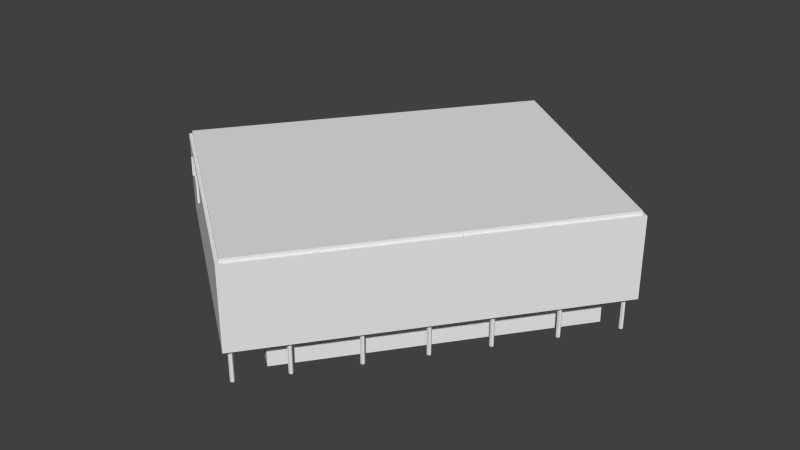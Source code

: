 # Source: Library.blend  (saved by Blender 2.74.0; exported with 4.5.12 LTS)
import bpy
from mathutils import Matrix  # noqa: F401  (used for matrix-valued properties, if any)

bpy.ops.wm.read_factory_settings(use_empty=True)
scene = bpy.context.scene
scene.name = 'Scene'

# ---- collections
col_collection_1 = bpy.data.collections.new('Collection 1'); scene.collection.children.link(col_collection_1)

# ---- materials (node trees are filled in below, after node groups)
mat_kirjasto_mat = bpy.data.materials.new('kirjasto_mat')
mat_kirjasto_mat.alpha_threshold = 0.0
mat_kirjasto_mat.use_transparent_shadow = False
mat_kirjasto_mat.roughness = 0.5
mat_kirjasto_mat.line_color = (0.0, 0.0, 0.0, 1.0)

# ---- material node trees

# ---- world
world_world = bpy.data.worlds.new('World'); scene.world = world_world
world_world.color = (0.05088, 0.05088, 0.05088)
world_world.use_sun_shadow = False
world_world.sun_shadow_jitter_overblur = 0.0
world_world.cycles.sampling_method = 'MANUAL'
world_world.cycles.sample_map_resolution = 256

# ---- meshes
me_kirjasto = bpy.data.meshes.new('kirjasto')
me_kirjasto.from_pydata([(3.754, 24.87, -0.1835), (28.66, 6.416, -0.1835), (-19.47, -6.461, -0.1835), (5.439, -24.92, -0.1835), (-9.022, -14.2, -0.1835), (-1.792, -19.56, -0.1835), (-10.81, -16.61, -0.1835), (-3.578, -21.97, -0.1835), (3.754, 24.87, 3.817), (28.66, 6.416, 3.817), (-19.47, -6.461, 3.817), (5.439, -24.92, 3.817), (-9.022, -14.2, 3.817), (-1.792, -19.56, 3.817), (-10.81, -16.61, 3.817), (-3.578, -21.97, 3.817), (3.749, 28.95, 3.817), (32.56, 7.598, 3.817), (-24.32, -8.918, 3.817), (4.499, -30.27, 3.817), (3.749, 28.95, 14.4), (32.56, 7.598, 14.4), (-24.32, -8.918, 14.4), (4.499, -30.27, 14.4), (3.844, 28.36, 14.4), (31.97, 7.516, 14.4), (-23.72, -8.836, 14.4), (4.404, -29.68, 14.4), (3.844, 28.36, 14.9), (31.97, 7.516, 14.9), (-23.72, -8.836, 14.9), (4.404, -29.68, 14.9), (4.098, -29.23, -0.444), (4.098, -29.23, 4.24), (3.991, -28.98, -0.444), (3.991, -28.98, 4.24), (4.152, -28.76, -0.444), (4.152, -28.76, 4.24), (4.42, -28.79, -0.444), (4.42, -28.79, 4.24), (4.528, -29.04, -0.444), (4.528, -29.04, 4.24), (4.367, -29.26, -0.444), (4.367, -29.26, 4.24), (17.14, -11.63, -0.444), (17.14, -11.63, 4.24), (17.03, -11.38, -0.444), (17.03, -11.38, 4.24), (17.19, -11.16, -0.444), (17.19, -11.16, 4.24), (17.46, -11.19, -0.444), (17.46, -11.19, 4.24), (17.57, -11.44, -0.444), (17.57, -11.44, 4.24), (17.41, -11.66, -0.444), (17.41, -11.66, 4.24), (30.87, 6.893, -0.444), (30.87, 6.893, 4.24), (30.76, 7.141, -0.444), (30.76, 7.141, 4.24), (30.92, 7.359, -0.444), (30.92, 7.359, 4.24), (31.19, 7.328, -0.444), (31.19, 7.328, 4.24), (31.29, 7.08, -0.444), (31.29, 7.08, 4.24), (31.13, 6.863, -0.444), (31.13, 6.863, 4.24), (26.25, 0.6704, -0.444), (26.25, 0.6704, 4.24), (26.15, 0.9185, -0.444), (26.15, 0.9185, 4.24), (26.31, 1.136, -0.444), (26.31, 1.136, 4.24), (26.58, 1.105, -0.444), (26.58, 1.105, 4.24), (26.68, 0.8569, -0.444), (26.68, 0.8569, 4.24), (26.52, 0.6396, -0.444), (26.52, 0.6396, 4.24), (21.5, -5.747, -0.444), (21.5, -5.747, 4.24), (21.39, -5.499, -0.444), (21.39, -5.499, 4.24), (21.55, -5.282, -0.444), (21.55, -5.282, 4.24), (21.82, -5.312, -0.444), (21.82, -5.312, 4.24), (21.93, -5.561, -0.444), (21.93, -5.561, 4.24), (21.77, -5.778, -0.444), (21.77, -5.778, 4.24), (12.64, -17.7, -0.444), (12.64, -17.7, 4.24), (12.53, -17.45, -0.444), (12.53, -17.45, 4.24), (12.7, -17.23, -0.444), (12.7, -17.23, 4.24), (12.96, -17.26, -0.444), (12.96, -17.26, 4.24), (13.07, -17.51, -0.444), (13.07, -17.51, 4.24), (12.91, -17.73, -0.444), (12.91, -17.73, 4.24), (7.886, -24.11, -0.444), (7.886, -24.11, 4.24), (7.779, -23.87, -0.444), (7.779, -23.87, 4.24), (7.94, -23.65, -0.444), (7.94, -23.65, 4.24), (8.208, -23.68, -0.444), (8.208, -23.68, 4.24), (8.316, -23.93, -0.444), (8.316, -23.93, 4.24), (8.155, -24.14, -0.444), (8.155, -24.14, 4.24), (-22.93, -9.195, -0.444), (-22.93, -9.195, 4.24), (-23.04, -8.946, -0.444), (-23.04, -8.946, 4.24), (-22.88, -8.729, -0.444), (-22.88, -8.729, 4.24), (-22.61, -8.76, -0.444), (-22.61, -8.76, 4.24), (-22.5, -9.008, -0.444), (-22.5, -9.008, 4.24), (-22.66, -9.225, -0.444), (-22.66, -9.225, 4.24), (-9.89, 8.404, -0.444), (-9.89, 8.404, 4.24), (-9.997, 8.652, -0.444), (-9.997, 8.652, 4.24), (-9.836, 8.87, -0.444), (-9.836, 8.87, 4.24), (-9.568, 8.839, -0.444), (-9.568, 8.839, 4.24), (-9.46, 8.591, -0.444), (-9.46, 8.591, 4.24), (-9.621, 8.374, -0.444), (-9.621, 8.374, 4.24), (3.835, 26.92, -0.444), (3.835, 26.92, 4.24), (3.728, 27.17, -0.444), (3.728, 27.17, 4.24), (3.889, 27.39, -0.444), (3.889, 27.39, 4.24), (4.157, 27.36, -0.444), (4.157, 27.36, 4.24), (4.265, 27.11, -0.444), (4.265, 27.11, 4.24), (4.104, 26.89, -0.444), (4.104, 26.89, 4.24), (-0.7764, 20.7, -0.444), (-0.7764, 20.7, 4.24), (-0.884, 20.95, -0.444), (-0.884, 20.95, 4.24), (-0.723, 21.17, -0.444), (-0.723, 21.17, 4.24), (-0.4543, 21.14, -0.444), (-0.4543, 21.14, 4.24), (-0.3467, 20.89, -0.444), (-0.3467, 20.89, 4.24), (-0.5077, 20.67, -0.444), (-0.5077, 20.67, 4.24), (-5.532, 14.28, -0.444), (-5.532, 14.28, 4.24), (-5.64, 14.53, -0.444), (-5.64, 14.53, 4.24), (-5.479, 14.75, -0.444), (-5.479, 14.75, 4.24), (-5.21, 14.72, -0.444), (-5.21, 14.72, 4.24), (-5.102, 14.47, -0.444), (-5.102, 14.47, 4.24), (-5.263, 14.25, -0.444), (-5.263, 14.25, 4.24), (-14.39, 2.334, -0.444), (-14.39, 2.334, 4.24), (-14.5, 2.583, -0.444), (-14.5, 2.583, 4.24), (-14.33, 2.8, -0.444), (-14.33, 2.8, 4.24), (-14.07, 2.769, -0.444), (-14.07, 2.769, 4.24), (-13.96, 2.521, -0.444), (-13.96, 2.521, 4.24), (-14.12, 2.304, -0.444), (-14.12, 2.304, 4.24), (-19.14, -4.083, -0.444), (-19.14, -4.083, 4.24), (-19.25, -3.835, -0.444), (-19.25, -3.835, 4.24), (-19.09, -3.618, -0.444), (-19.09, -3.618, 4.24), (-18.82, -3.648, -0.444), (-18.82, -3.648, 4.24), (-18.71, -3.896, -0.444), (-18.71, -3.896, 4.24), (-18.87, -4.114, -0.444), (-18.87, -4.114, 4.24), (17.28, 16.96, -0.444), (17.28, 16.96, 4.24), (17.17, 17.21, -0.444), (17.17, 17.21, 4.24), (17.34, 17.42, -0.444), (17.34, 17.42, 4.24), (17.6, 17.39, -0.444), (17.6, 17.39, 4.24), (17.71, 17.15, -0.444), (17.71, 17.15, 4.24), (17.55, 16.93, -0.444), (17.55, 16.93, 4.24), (10.26, 22.16, -0.444), (10.26, 22.16, 4.24), (10.16, 22.41, -0.444), (10.16, 22.41, 4.24), (10.32, 22.63, -0.444), (10.32, 22.63, 4.24), (10.59, 22.59, -0.444), (10.59, 22.59, 4.24), (10.69, 22.35, -0.444), (10.69, 22.35, 4.24), (10.53, 22.13, -0.444), (10.53, 22.13, 4.24), (23.9, 12.05, -0.444), (23.9, 12.05, 4.24), (23.8, 12.3, -0.444), (23.8, 12.3, 4.24), (23.96, 12.52, -0.444), (23.96, 12.52, 4.24), (24.23, 12.49, -0.444), (24.23, 12.49, 4.24), (24.33, 12.24, -0.444), (24.33, 12.24, 4.24), (24.17, 12.02, -0.444), (24.17, 12.02, 4.24), (-9.251, -18.84, -0.444), (-9.251, -18.84, 4.24), (-9.358, -18.6, -0.444), (-9.358, -18.6, 4.24), (-9.197, -18.38, -0.444), (-9.197, -18.38, 4.24), (-8.929, -18.41, -0.444), (-8.929, -18.41, 4.24), (-8.821, -18.66, -0.444), (-8.821, -18.66, 4.24), (-8.982, -18.87, -0.444), (-8.982, -18.87, 4.24), (-16.27, -13.64, -0.444), (-16.27, -13.64, 4.24), (-16.38, -13.39, -0.444), (-16.38, -13.39, 4.24), (-16.21, -13.18, -0.444), (-16.21, -13.18, 4.24), (-15.95, -13.21, -0.444), (-15.95, -13.21, 4.24), (-15.84, -13.46, -0.444), (-15.84, -13.46, 4.24), (-16.0, -13.67, -0.444), (-16.0, -13.67, 4.24), (-2.629, -23.75, -0.444), (-2.629, -23.75, 4.24), (-2.737, -23.5, -0.444), (-2.737, -23.5, 4.24), (-2.576, -23.29, -0.444), (-2.576, -23.29, 4.24), (-2.307, -23.32, -0.444), (-2.307, -23.32, 4.24), (-2.2, -23.56, -0.444), (-2.2, -23.56, 4.24), (-2.361, -23.78, -0.444), (-2.361, -23.78, 4.24), (-19.89, -12.2, 10.97), (-13.15, -17.2, 10.97), (-19.89, -12.2, 13.45), (-13.15, -17.2, 13.45), (-20.03, -12.39, 10.97), (-13.29, -17.38, 10.97), (-20.03, -12.39, 13.45), (-13.29, -17.38, 13.45), (-19.88, -12.49, 10.98), (-13.43, -17.28, 10.98), (-19.88, -12.49, 13.25), (-13.43, -17.28, 13.25), (-19.74, -12.31, 10.97), (-13.29, -17.08, 10.97), (-19.71, -12.27, 13.25), (-13.26, -17.05, 13.25)], [], [(11, 3, 1, 9), (15, 7, 5, 13), (13, 5, 3, 11), (12, 10, 2, 4), (12, 4, 6, 14), (8, 9, 1, 0), (8, 0, 2, 10), (15, 14, 6, 7), (8, 10, 18, 16), (16, 17, 9, 8), (11, 9, 17, 19), (15, 13, 11, 19), (12, 14, 18, 10), (15, 19, 18, 14), (19, 17, 21, 23), (275, 273, 19, 23), (16, 18, 22, 20), (20, 21, 17, 16), (20, 22, 26, 24), (27, 26, 22, 23), (24, 25, 21, 20), (23, 21, 25, 27), (24, 26, 30, 28), (31, 30, 26, 27), (28, 29, 25, 24), (27, 25, 29, 31), (28, 30, 31, 29), (32, 33, 35, 34), (34, 35, 37, 36), (36, 37, 39, 38), (38, 39, 41, 40), (42, 43, 33, 32), (40, 41, 43, 42), (44, 45, 47, 46), (46, 47, 49, 48), (48, 49, 51, 50), (50, 51, 53, 52), (54, 55, 45, 44), (52, 53, 55, 54), (56, 57, 59, 58), (58, 59, 61, 60), (60, 61, 63, 62), (62, 63, 65, 64), (66, 67, 57, 56), (64, 65, 67, 66), (68, 69, 71, 70), (70, 71, 73, 72), (72, 73, 75, 74), (74, 75, 77, 76), (78, 79, 69, 68), (76, 77, 79, 78), (80, 81, 83, 82), (82, 83, 85, 84), (84, 85, 87, 86), (86, 87, 89, 88), (90, 91, 81, 80), (88, 89, 91, 90), (92, 93, 95, 94), (94, 95, 97, 96), (96, 97, 99, 98), (98, 99, 101, 100), (102, 103, 93, 92), (100, 101, 103, 102), (104, 105, 107, 106), (106, 107, 109, 108), (108, 109, 111, 110), (110, 111, 113, 112), (114, 115, 105, 104), (112, 113, 115, 114), (116, 117, 119, 118), (118, 119, 121, 120), (120, 121, 123, 122), (122, 123, 125, 124), (126, 127, 117, 116), (124, 125, 127, 126), (128, 129, 131, 130), (130, 131, 133, 132), (132, 133, 135, 134), (134, 135, 137, 136), (138, 139, 129, 128), (136, 137, 139, 138), (140, 141, 143, 142), (142, 143, 145, 144), (144, 145, 147, 146), (146, 147, 149, 148), (150, 151, 141, 140), (148, 149, 151, 150), (152, 153, 155, 154), (154, 155, 157, 156), (156, 157, 159, 158), (158, 159, 161, 160), (162, 163, 153, 152), (160, 161, 163, 162), (164, 165, 167, 166), (166, 167, 169, 168), (168, 169, 171, 170), (170, 171, 173, 172), (174, 175, 165, 164), (172, 173, 175, 174), (176, 177, 179, 178), (178, 179, 181, 180), (180, 181, 183, 182), (182, 183, 185, 184), (186, 187, 177, 176), (184, 185, 187, 186), (188, 189, 191, 190), (190, 191, 193, 192), (192, 193, 195, 194), (194, 195, 197, 196), (198, 199, 189, 188), (196, 197, 199, 198), (200, 201, 203, 202), (202, 203, 205, 204), (204, 205, 207, 206), (206, 207, 209, 208), (210, 211, 201, 200), (208, 209, 211, 210), (212, 213, 215, 214), (214, 215, 217, 216), (216, 217, 219, 218), (218, 219, 221, 220), (222, 223, 213, 212), (220, 221, 223, 222), (224, 225, 227, 226), (226, 227, 229, 228), (228, 229, 231, 230), (230, 231, 233, 232), (234, 235, 225, 224), (232, 233, 235, 234), (236, 237, 239, 238), (238, 239, 241, 240), (240, 241, 243, 242), (242, 243, 245, 244), (246, 247, 237, 236), (244, 245, 247, 246), (248, 249, 251, 250), (250, 251, 253, 252), (252, 253, 255, 254), (254, 255, 257, 256), (258, 259, 249, 248), (256, 257, 259, 258), (260, 261, 263, 262), (262, 263, 265, 264), (264, 265, 267, 266), (266, 267, 269, 268), (270, 271, 261, 260), (268, 269, 271, 270), (22, 18, 272, 274), (23, 22, 274, 275), (274, 272, 276, 278), (283, 281, 277, 279), (275, 274, 278, 279), (278, 276, 280, 282), (279, 278, 282, 283), (282, 280, 284, 286), (283, 282, 286, 287), (287, 285, 281, 283), (285, 287, 286, 284), (279, 277, 273, 275), (281, 285, 273, 277), (272, 284, 280, 276), (273, 285, 284, 272, 18, 19)])
_uv = me_kirjasto.uv_layers.new(name='UVMap')
_uv.uv.foreach_set('vector', [0.02732, 0.1352, 0.02732, 0.01741, 0.6317, 0.01741, 0.6317, 0.1352, 0.3282, 0.7678, 0.3282, 0.6562, 0.3644, 0.6562, 0.3644, 0.7678, 0.3644, 0.7678, 0.3644, 0.6563, 0.5554, 0.6562, 0.5554, 0.7678, 0.1574, 0.7678, 0.01963, 0.7678, 0.01963, 0.6563, 0.1574, 0.6563, 0.1574, 0.7678, 0.1574, 0.6563, 0.1937, 0.6563, 0.1937, 0.7678, 0.8116, 0.1938, 0.8119, 0.6852, 0.7259, 0.6852, 0.7256, 0.1939, 0.02242, 0.4704, 0.02244, 0.3814, 0.4713, 0.3817, 0.4713, 0.4706, 0.3282, 0.7678, 0.1937, 0.7678, 0.1937, 0.6563, 0.3282, 0.6562, 0.6995, 0.06587, 0.9347, 0.06587, 0.964, 0.1134, 0.6798, 0.1134, 0.6662, 0.08071, 0.9888, 0.08071, 0.9669, 0.1171, 0.6881, 0.1171, 0.9518, 0.1128, 0.6875, 0.1128, 0.6653, 0.0602, 0.9847, 0.0602, 0.8874, 0.09394, 0.8874, 0.05658, 0.9781, 0.05658, 0.9769, 0.1171, 0.7967, 0.05658, 0.7967, 0.09394, 0.6669, 0.1171, 0.6656, 0.05658, 0.8874, 0.09394, 0.9769, 0.1171, 0.6669, 0.1171, 0.7967, 0.09394, 0.6568, 0.3604, 0.02442, 0.3604, 0.02442, 0.1641, 0.6568, 0.1641, 0.3465, 0.9587, 0.3465, 0.9117, 0.764, 0.7757, 0.764, 0.9768, 0.01736, 0.4906, 0.4764, 0.4906, 0.4764, 0.618, 0.01736, 0.618, 0.9796, 0.1932, 0.9811, 0.6952, 0.8329, 0.6956, 0.8314, 0.1936, 0.936, 0.04316, 0.7117, 0.0438, 0.7137, 0.0383, 0.934, 0.03768, 0.9856, 0.7212, 0.9855, 0.9719, 0.9766, 0.9748, 0.9746, 0.7191, 0.9786, 0.03217, 0.7125, 0.03292, 0.7092, 0.02214, 0.9818, 0.02137, 0.9793, 0.9797, 0.9786, 0.7145, 0.9863, 0.7159, 0.9856, 0.9773, 0.01769, 0.6346, 0.4636, 0.6346, 0.4636, 0.6411, 0.01769, 0.6411, 0.5536, 0.1538, 0.04644, 0.1538, 0.04644, 0.1449, 0.5536, 0.1449, 0.7173, 0.197, 0.717, 0.6672, 0.7077, 0.6672, 0.708, 0.197, 0.5618, 0.1551, 0.03193, 0.1551, 0.03193, 0.1494, 0.5618, 0.1494, 0.6811, 0.3861, 0.681, 0.6322, 0.5001, 0.6322, 0.5002, 0.3861, 0.02113, 0.8136, 0.02113, 0.9875, 0.01153, 0.9875, 0.01153, 0.8136, 0.06617, 0.8136, 0.06617, 0.9875, 0.05804, 0.9875, 0.05804, 0.8136, 0.05804, 0.8136, 0.05804, 0.9875, 0.04845, 0.9875, 0.04845, 0.8136, 0.04845, 0.8136, 0.04845, 0.9875, 0.03885, 0.9875, 0.03885, 0.8136, 0.03073, 0.8136, 0.03073, 0.9875, 0.02113, 0.9875, 0.02113, 0.8136, 0.03885, 0.8136, 0.03885, 0.9875, 0.03073, 0.9875, 0.03073, 0.8136, 0.02113, 0.8136, 0.02113, 0.9875, 0.01153, 0.9875, 0.01153, 0.8136, 0.06617, 0.8136, 0.06617, 0.9875, 0.05804, 0.9875, 0.05804, 0.8136, 0.05804, 0.8136, 0.05804, 0.9875, 0.04845, 0.9875, 0.04845, 0.8136, 0.04845, 0.8136, 0.04845, 0.9875, 0.03885, 0.9875, 0.03885, 0.8136, 0.03073, 0.8136, 0.03073, 0.9875, 0.02113, 0.9875, 0.02113, 0.8136, 0.03885, 0.8136, 0.03885, 0.9875, 0.03073, 0.9875, 0.03073, 0.8136, 0.02113, 0.8136, 0.02113, 0.9875, 0.01153, 0.9875, 0.01153, 0.8136, 0.06617, 0.8136, 0.06617, 0.9875, 0.05804, 0.9875, 0.05804, 0.8136, 0.05804, 0.8136, 0.05804, 0.9875, 0.04845, 0.9875, 0.04845, 0.8136, 0.04845, 0.8136, 0.04845, 0.9875, 0.03885, 0.9875, 0.03885, 0.8136, 0.03073, 0.8136, 0.03073, 0.9875, 0.02113, 0.9875, 0.02113, 0.8136, 0.03885, 0.8136, 0.03885, 0.9875, 0.03073, 0.9875, 0.03073, 0.8136, 0.02113, 0.8136, 0.02113, 0.9875, 0.01153, 0.9875, 0.01153, 0.8136, 0.06617, 0.8136, 0.06617, 0.9875, 0.05804, 0.9875, 0.05804, 0.8136, 0.05804, 0.8136, 0.05804, 0.9875, 0.04845, 0.9875, 0.04845, 0.8136, 0.04845, 0.8136, 0.04845, 0.9875, 0.03885, 0.9875, 0.03885, 0.8136, 0.03073, 0.8136, 0.03073, 0.9875, 0.02113, 0.9875, 0.02113, 0.8136, 0.03885, 0.8136, 0.03885, 0.9875, 0.03073, 0.9875, 0.03073, 0.8136, 0.02113, 0.8136, 0.02113, 0.9875, 0.01153, 0.9875, 0.01153, 0.8136, 0.06617, 0.8136, 0.06617, 0.9875, 0.05804, 0.9875, 0.05804, 0.8136, 0.05804, 0.8136, 0.05804, 0.9875, 0.04845, 0.9875, 0.04845, 0.8136, 0.04845, 0.8136, 0.04845, 0.9875, 0.03885, 0.9875, 0.03885, 0.8136, 0.03073, 0.8136, 0.03073, 0.9875, 0.02113, 0.9875, 0.02113, 0.8136, 0.03885, 0.8136, 0.03885, 0.9875, 0.03073, 0.9875, 0.03073, 0.8136, 0.02113, 0.8136, 0.02113, 0.9875, 0.01153, 0.9875, 0.01153, 0.8136, 0.06617, 0.8136, 0.06617, 0.9875, 0.05804, 0.9875, 0.05804, 0.8136, 0.05804, 0.8136, 0.05804, 0.9875, 0.04845, 0.9875, 0.04845, 0.8136, 0.04845, 0.8136, 0.04845, 0.9875, 0.03885, 0.9875, 0.03885, 0.8136, 0.03073, 0.8136, 0.03073, 0.9875, 0.02113, 0.9875, 0.02113, 0.8136, 0.03885, 0.8136, 0.03885, 0.9875, 0.03073, 0.9875, 0.03073, 0.8136, 0.02113, 0.8136, 0.02113, 0.9875, 0.01153, 0.9875, 0.01153, 0.8136, 0.06617, 0.8136, 0.06617, 0.9875, 0.05804, 0.9875, 0.05804, 0.8136, 0.05804, 0.8136, 0.05804, 0.9875, 0.04845, 0.9875, 0.04845, 0.8136, 0.04845, 0.8136, 0.04845, 0.9875, 0.03885, 0.9875, 0.03885, 0.8136, 0.03073, 0.8136, 0.03073, 0.9875, 0.02113, 0.9875, 0.02113, 0.8136, 0.03885, 0.8136, 0.03885, 0.9875, 0.03073, 0.9875, 0.03073, 0.8136, 0.02113, 0.8136, 0.02113, 0.9875, 0.01153, 0.9875, 0.01153, 0.8136, 0.06617, 0.8136, 0.06617, 0.9875, 0.05804, 0.9875, 0.05804, 0.8136, 0.05804, 0.8136, 0.05804, 0.9875, 0.04845, 0.9875, 0.04845, 0.8136, 0.04845, 0.8136, 0.04845, 0.9875, 0.03885, 0.9875, 0.03885, 0.8136, 0.03073, 0.8136, 0.03073, 0.9875, 0.02113, 0.9875, 0.02113, 0.8136, 0.03885, 0.8136, 0.03885, 0.9875, 0.03073, 0.9875, 0.03073, 0.8136, 0.02113, 0.8136, 0.02113, 0.9875, 0.01153, 0.9875, 0.01153, 0.8136, 0.06617, 0.8136, 0.06617, 0.9875, 0.05804, 0.9875, 0.05804, 0.8136, 0.05804, 0.8136, 0.05804, 0.9875, 0.04845, 0.9875, 0.04845, 0.8136, 0.04845, 0.8136, 0.04845, 0.9875, 0.03885, 0.9875, 0.03885, 0.8136, 0.03073, 0.8136, 0.03073, 0.9875, 0.02113, 0.9875, 0.02113, 0.8136, 0.03885, 0.8136, 0.03885, 0.9875, 0.03073, 0.9875, 0.03073, 0.8136, 0.02113, 0.8136, 0.02113, 0.9875, 0.01153, 0.9875, 0.01153, 0.8136, 0.06617, 0.8136, 0.06617, 0.9875, 0.05804, 0.9875, 0.05804, 0.8136, 0.05804, 0.8136, 0.05804, 0.9875, 0.04845, 0.9875, 0.04845, 0.8136, 0.04845, 0.8136, 0.04845, 0.9875, 0.03885, 0.9875, 0.03885, 0.8136, 0.03073, 0.8136, 0.03073, 0.9875, 0.02113, 0.9875, 0.02113, 0.8136, 0.03885, 0.8136, 0.03885, 0.9875, 0.03073, 0.9875, 0.03073, 0.8136, 0.02113, 0.8136, 0.02113, 0.9875, 0.01153, 0.9875, 0.01153, 0.8136, 0.06617, 0.8136, 0.06617, 0.9875, 0.05804, 0.9875, 0.05804, 0.8136, 0.05804, 0.8136, 0.05804, 0.9875, 0.04845, 0.9875, 0.04845, 0.8136, 0.04845, 0.8136, 0.04845, 0.9875, 0.03885, 0.9875, 0.03885, 0.8136, 0.03073, 0.8136, 0.03073, 0.9875, 0.02113, 0.9875, 0.02113, 0.8136, 0.03885, 0.8136, 0.03885, 0.9875, 0.03073, 0.9875, 0.03073, 0.8136, 0.02113, 0.8136, 0.02113, 0.9875, 0.01153, 0.9875, 0.01153, 0.8136, 0.06617, 0.8136, 0.06617, 0.9875, 0.05804, 0.9875, 0.05804, 0.8136, 0.05804, 0.8136, 0.05804, 0.9875, 0.04845, 0.9875, 0.04845, 0.8136, 0.04845, 0.8136, 0.04845, 0.9875, 0.03885, 0.9875, 0.03885, 0.8136, 0.03073, 0.8136, 0.03073, 0.9875, 0.02113, 0.9875, 0.02113, 0.8136, 0.03885, 0.8136, 0.03885, 0.9875, 0.03073, 0.9875, 0.03073, 0.8136, 0.02113, 0.8136, 0.02113, 0.9875, 0.01153, 0.9875, 0.01153, 0.8136, 0.06617, 0.8136, 0.06617, 0.9875, 0.05804, 0.9875, 0.05804, 0.8136, 0.05804, 0.8136, 0.05804, 0.9875, 0.04845, 0.9875, 0.04845, 0.8136, 0.04845, 0.8136, 0.04845, 0.9875, 0.03885, 0.9875, 0.03885, 0.8136, 0.03073, 0.8136, 0.03073, 0.9875, 0.02113, 0.9875, 0.02113, 0.8136, 0.03885, 0.8136, 0.03885, 0.9875, 0.03073, 0.9875, 0.03073, 0.8136, 0.02113, 0.8136, 0.02113, 0.9875, 0.01153, 0.9875, 0.01153, 0.8136, 0.06617, 0.8136, 0.06617, 0.9875, 0.05804, 0.9875, 0.05804, 0.8136, 0.05804, 0.8136, 0.05804, 0.9875, 0.04845, 0.9875, 0.04845, 0.8136, 0.04845, 0.8136, 0.04845, 0.9875, 0.03885, 0.9875, 0.03885, 0.8136, 0.03073, 0.8136, 0.03073, 0.9875, 0.02113, 0.9875, 0.02113, 0.8136, 0.03885, 0.8136, 0.03885, 0.9875, 0.03073, 0.9875, 0.03073, 0.8136, 0.02113, 0.8136, 0.02113, 0.9875, 0.01153, 0.9875, 0.01153, 0.8136, 0.06617, 0.8136, 0.06617, 0.9875, 0.05804, 0.9875, 0.05804, 0.8136, 0.05804, 0.8136, 0.05804, 0.9875, 0.04845, 0.9875, 0.04845, 0.8136, 0.04845, 0.8136, 0.04845, 0.9875, 0.03885, 0.9875, 0.03885, 0.8136, 0.03073, 0.8136, 0.03073, 0.9875, 0.02113, 0.9875, 0.02113, 0.8136, 0.03885, 0.8136, 0.03885, 0.9875, 0.03073, 0.9875, 0.03073, 0.8136, 0.02113, 0.8136, 0.02113, 0.9875, 0.01153, 0.9875, 0.01153, 0.8136, 0.06617, 0.8136, 0.06617, 0.9875, 0.05804, 0.9875, 0.05804, 0.8136, 0.05804, 0.8136, 0.05804, 0.9875, 0.04845, 0.9875, 0.04845, 0.8136, 0.04845, 0.8136, 0.04845, 0.9875, 0.03885, 0.9875, 0.03885, 0.8136, 0.03073, 0.8136, 0.03073, 0.9875, 0.02113, 0.9875, 0.02113, 0.8136, 0.03885, 0.8136, 0.03885, 0.9875, 0.03073, 0.9875, 0.03073, 0.8136, 0.02113, 0.8136, 0.02113, 0.9875, 0.01153, 0.9875, 0.01153, 0.8136, 0.06617, 0.8136, 0.06617, 0.9875, 0.05804, 0.9875, 0.05804, 0.8136, 0.05804, 0.8136, 0.05804, 0.9875, 0.04845, 0.9875, 0.04845, 0.8136, 0.04845, 0.8136, 0.04845, 0.9875, 0.03885, 0.9875, 0.03885, 0.8136, 0.03073, 0.8136, 0.03073, 0.9875, 0.02113, 0.9875, 0.02113, 0.8136, 0.03885, 0.8136, 0.03885, 0.9875, 0.03073, 0.9875, 0.03073, 0.8136, 0.02113, 0.8136, 0.02113, 0.9875, 0.01153, 0.9875, 0.01153, 0.8136, 0.06617, 0.8136, 0.06617, 0.9875, 0.05804, 0.9875, 0.05804, 0.8136, 0.05804, 0.8136, 0.05804, 0.9875, 0.04845, 0.9875, 0.04845, 0.8136, 0.04845, 0.8136, 0.04845, 0.9875, 0.03885, 0.9875, 0.03885, 0.8136, 0.03073, 0.8136, 0.03073, 0.9875, 0.02113, 0.9875, 0.02113, 0.8136, 0.03885, 0.8136, 0.03885, 0.9875, 0.03073, 0.9875, 0.03073, 0.8136, 0.02113, 0.8136, 0.02113, 0.9875, 0.01153, 0.9875, 0.01153, 0.8136, 0.06617, 0.8136, 0.06617, 0.9875, 0.05804, 0.9875, 0.05804, 0.8136, 0.05804, 0.8136, 0.05804, 0.9875, 0.04845, 0.9875, 0.04845, 0.8136, 0.04845, 0.8136, 0.04845, 0.9875, 0.03885, 0.9875, 0.03885, 0.8136, 0.03073, 0.8136, 0.03073, 0.9875, 0.02113, 0.9875, 0.02113, 0.8136, 0.03885, 0.8136, 0.03885, 0.9875, 0.03073, 0.9875, 0.03073, 0.8136, 0.02113, 0.8136, 0.02113, 0.9875, 0.01153, 0.9875, 0.01153, 0.8136, 0.06617, 0.8136, 0.06617, 0.9875, 0.05804, 0.9875, 0.05804, 0.8136, 0.05804, 0.8136, 0.05804, 0.9875, 0.04845, 0.9875, 0.04845, 0.8136, 0.04845, 0.8136, 0.04845, 0.9875, 0.03885, 0.9875, 0.03885, 0.8136, 0.03073, 0.8136, 0.03073, 0.9875, 0.02113, 0.9875, 0.02113, 0.8136, 0.03885, 0.8136, 0.03885, 0.9875, 0.03073, 0.9875, 0.03073, 0.8136, 0.08221, 0.9768, 0.08221, 0.7757, 0.1869, 0.9117, 0.1869, 0.9587, 0.764, 0.9768, 0.08221, 0.9768, 0.1869, 0.9587, 0.3465, 0.9587, 0.7038, 0.1351, 0.9399, 0.1343, 0.94, 0.1524, 0.7039, 0.1532, 0.343, 0.955, 0.343, 0.9118, 0.3465, 0.9117, 0.3465, 0.9587, 0.637, 0.7182, 0.81, 0.723, 0.8095, 0.7413, 0.6365, 0.7365, 0.1869, 0.9587, 0.1869, 0.9117, 0.1904, 0.9118, 0.1904, 0.955, 0.3465, 0.9587, 0.1869, 0.9587, 0.1904, 0.955, 0.343, 0.955, 0.6272, 0.7088, 0.8042, 0.7117, 0.8045, 0.7303, 0.6269, 0.7309, 0.8529, 0.1663, 0.7021, 0.1676, 0.702, 0.1457, 0.8528, 0.1444, 0.8528, 0.1444, 0.9479, 0.147, 0.9475, 0.1654, 0.8529, 0.1663, 0.343, 0.9117, 0.343, 0.955, 0.1904, 0.955, 0.1905, 0.9117, 0.6365, 0.7365, 0.5734, 0.7348, 0.5739, 0.7165, 0.637, 0.7182, 0.9475, 0.1654, 0.9479, 0.147, 0.9608, 0.1481, 0.9603, 0.1662, 0.9399, 0.1343, 0.9582, 0.134, 0.9575, 0.1524, 0.94, 0.1524, 0.3465, 0.9117, 0.343, 0.9117, 0.1905, 0.9117, 0.1869, 0.9117, 0.08221, 0.7757, 0.764, 0.7757])
me_kirjasto.materials.append(mat_kirjasto_mat)
me_kirjasto.use_remesh_preserve_volume = False
me_kirjasto.use_remesh_preserve_attributes = False
me_kirjasto.use_mirror_vertex_groups = False
me_kirjasto.update()

# ---- objects
ob_kirjasto = bpy.data.objects.new('kirjasto', me_kirjasto)

# ---- transforms, parenting, visibility, modifiers, constraints
ob_kirjasto.location = (-19.51, 13.18, 0.5882)
ob_kirjasto.lineart.crease_threshold = 0.0

# ---- collection membership
col_collection_1.objects.link(ob_kirjasto)

# ---- scene / render settings (as saved in the file)
scene.frame_start = 1; scene.frame_end = 140; scene.frame_set(1)
scene.render.engine = 'BLENDER_EEVEE_NEXT'
scene.render.image_settings.color_mode = 'RGB'
scene.render.image_settings.compression = 90
scene.render.resolution_percentage = 50
scene.render.dither_intensity = 0.0
scene.render.bake_margin = 2
scene.render.bake_bias = 0.0
scene.cycles.use_denoising = False
scene.cycles.samples = 10
scene.cycles.sampling_pattern = 'TABULATED_SOBOL'
scene.cycles.light_sampling_threshold = 0.0
scene.cycles.use_adaptive_sampling = False
scene.cycles.use_light_tree = False
scene.cycles.blur_glossy = 0.0
scene.cycles.volume_bounces = 1
scene.cycles.pixel_filter_type = 'GAUSSIAN'
scene.cycles.sample_clamp_indirect = 0.0
scene.view_settings.view_transform = 'Standard'
bpy.context.view_layer.update()

# ---- added for rendering (the .blend has no active camera and no usable light): camera, sun
cam_auto = bpy.data.cameras.new('AutoCamera')
cam_auto.lens = 50.0
cam_auto.sensor_width = 36.0
cam_auto.clip_end = 1356.4
ob_auto_camera = bpy.data.objects.new('AutoCamera', cam_auto)
scene.collection.objects.link(ob_auto_camera)
ob_auto_camera.location = (61.8983, -80.228, 69.6444)
ob_auto_camera.rotation_euler = (1.09748, -7.21219e-08, 0.694738)
scene.camera = ob_auto_camera
light_auto_sun = bpy.data.lights.new('AutoSun', 'SUN')
light_auto_sun.energy = 3.0
light_auto_sun.angle = 0.0523599
ob_auto_sun = bpy.data.objects.new('AutoSun', light_auto_sun)
scene.collection.objects.link(ob_auto_sun)
ob_auto_sun.rotation_euler = (0.872665, 0.174533, 0.523599)
bpy.context.view_layer.update()
